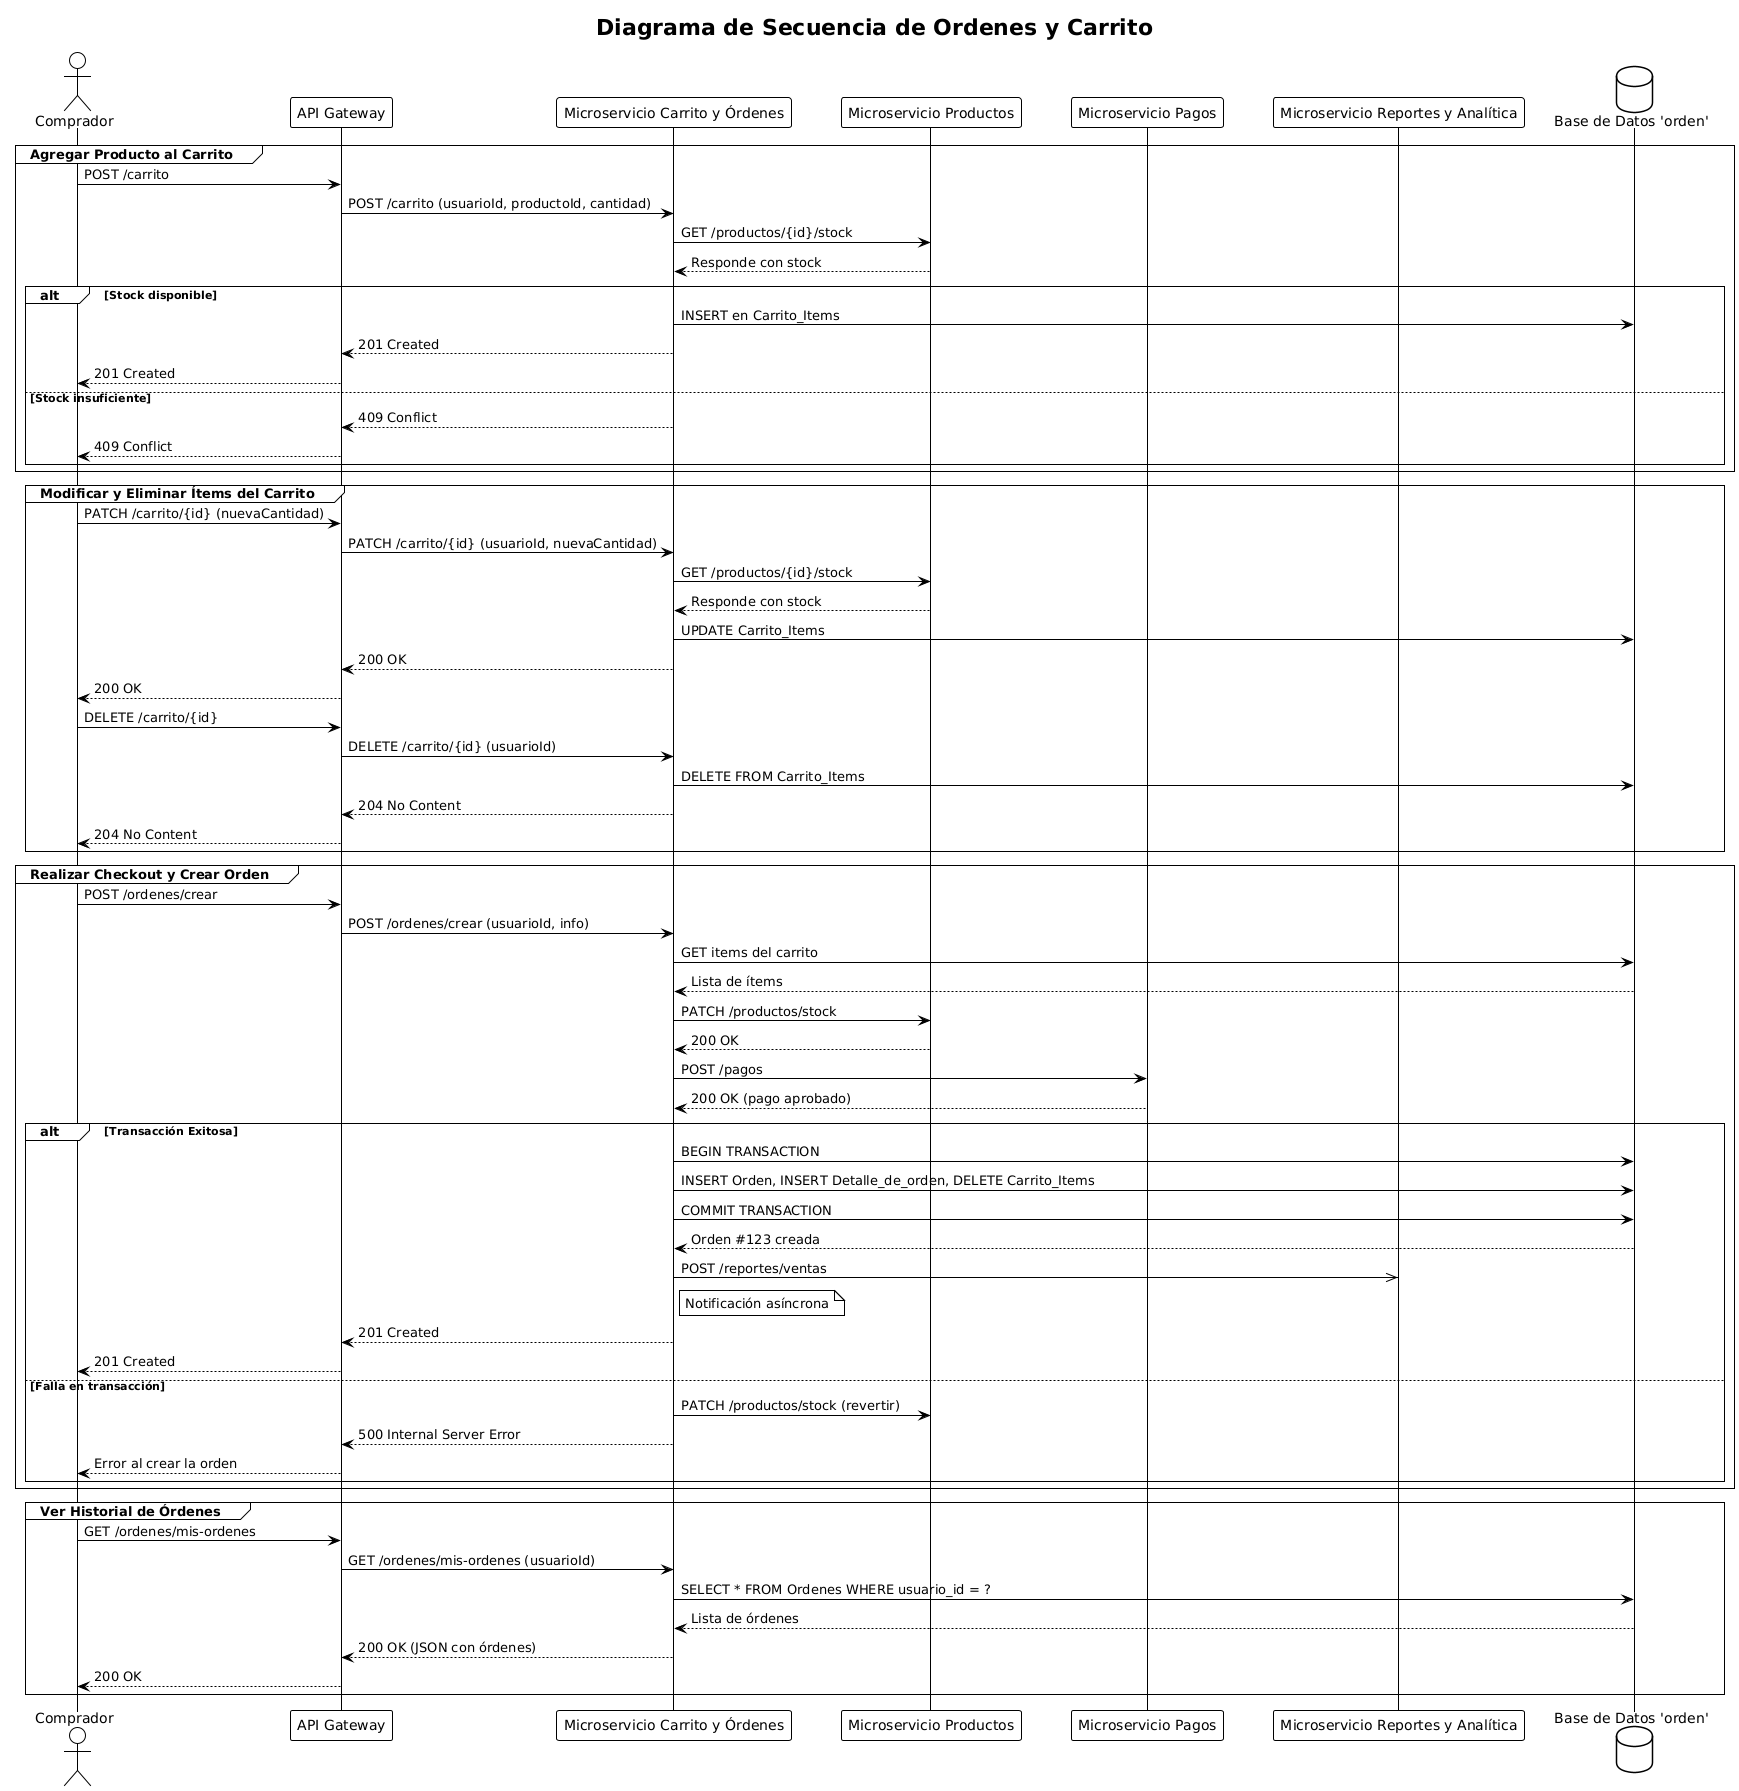

The diagram above was rendered by PlantUML. Its source (embedded in the PNG):
@startuml
!theme plain

title Diagrama de Secuencia de Ordenes y Carrito

actor "Comprador" as User
participant "API Gateway" as Gateway
participant "Microservicio Carrito y Órdenes" as CartMS
participant "Microservicio Productos" as ProductMS
participant "Microservicio Pagos" as PaymentMS
participant "Microservicio Reportes y Analítica" as ReportMS
database "Base de Datos 'orden'" as DB

skinparam sequence {
    ParticipantPadding 20
    BoxPadding 10
}

group Agregar Producto al Carrito
    User -> Gateway: POST /carrito
    Gateway -> CartMS: POST /carrito (usuarioId, productoId, cantidad)
    CartMS -> ProductMS: GET /productos/{id}/stock
    ProductMS --> CartMS: Responde con stock
    alt Stock disponible
        CartMS -> DB: INSERT en Carrito_Items
        CartMS --> Gateway: 201 Created
        Gateway --> User: 201 Created
    else Stock insuficiente
        CartMS --> Gateway: 409 Conflict
        Gateway --> User: 409 Conflict
    end
end

group Modificar y Eliminar Ítems del Carrito
    User -> Gateway: PATCH /carrito/{id} (nuevaCantidad)
    Gateway -> CartMS: PATCH /carrito/{id} (usuarioId, nuevaCantidad)
    CartMS -> ProductMS: GET /productos/{id}/stock
    ProductMS --> CartMS: Responde con stock
    CartMS -> DB: UPDATE Carrito_Items
    CartMS --> Gateway: 200 OK
    Gateway --> User: 200 OK

    User -> Gateway: DELETE /carrito/{id}
    Gateway -> CartMS: DELETE /carrito/{id} (usuarioId)
    CartMS -> DB: DELETE FROM Carrito_Items
    CartMS --> Gateway: 204 No Content
    Gateway --> User: 204 No Content
end

group Realizar Checkout y Crear Orden
    User -> Gateway: POST /ordenes/crear
    Gateway -> CartMS: POST /ordenes/crear (usuarioId, info)
    CartMS -> DB: GET items del carrito
    DB --> CartMS: Lista de ítems
    CartMS -> ProductMS: PATCH /productos/stock
    ProductMS --> CartMS: 200 OK
    CartMS -> PaymentMS: POST /pagos
    PaymentMS --> CartMS: 200 OK (pago aprobado)
    alt Transacción Exitosa
        CartMS -> DB: BEGIN TRANSACTION
        CartMS -> DB: INSERT Orden, INSERT Detalle_de_orden, DELETE Carrito_Items
        CartMS -> DB: COMMIT TRANSACTION
        DB --> CartMS: Orden #123 creada
        CartMS ->> ReportMS: POST /reportes/ventas
        note right of CartMS: Notificación asíncrona
        CartMS --> Gateway: 201 Created
        Gateway --> User: 201 Created
    else Falla en transacción
        CartMS -> ProductMS: PATCH /productos/stock (revertir)
        CartMS --> Gateway: 500 Internal Server Error
        Gateway --> User: Error al crear la orden
    end
end

group Ver Historial de Órdenes
    User -> Gateway: GET /ordenes/mis-ordenes
    Gateway -> CartMS: GET /ordenes/mis-ordenes (usuarioId)
    CartMS -> DB: SELECT * FROM Ordenes WHERE usuario_id = ?
    DB --> CartMS: Lista de órdenes
    CartMS --> Gateway: 200 OK (JSON con órdenes)
    Gateway --> User: 200 OK
end
@enduml